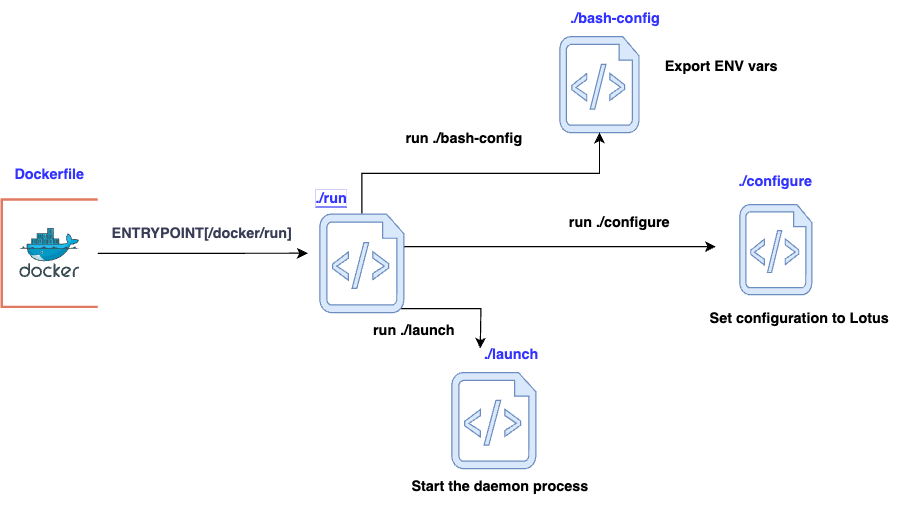

The diagram above was exported from draw.io. Its source (the exported page's mxGraphModel, read from the mxfile embedded in the PNG):
<mxGraphModel dx="1236" dy="499" grid="1" gridSize="10" guides="1" tooltips="1" connect="1" arrows="1" fold="1" page="1" pageScale="1" pageWidth="827" pageHeight="1169" math="0" shadow="0">
  <root>
    <mxCell id="0" />
    <mxCell id="1" parent="0" />
    <mxCell id="dCq7jI7A_HVZzBREq1H--17" value="" style="verticalLabelPosition=bottom;html=1;verticalAlign=top;align=center;shape=mxgraph.azure.script_file;pointerEvents=1;fillColor=#dae8fc;strokeColor=#6c8ebf;" vertex="1" parent="1">
      <mxGeometry x="520" y="40" width="66" height="80" as="geometry" />
    </mxCell>
    <mxCell id="EsWn9c4xwSWV5fvRB-Tc-16" value="" style="image;sketch=0;aspect=fixed;html=1;points=[];align=center;fontSize=12;image=img/lib/mscae/Docker.svg;strokeColor=#E07A5F;fontColor=#393C56;fillColor=#F2CC8F;" parent="1" vertex="1">
      <mxGeometry x="70" y="200" width="50" height="41" as="geometry" />
    </mxCell>
    <mxCell id="dCq7jI7A_HVZzBREq1H--44" style="edgeStyle=orthogonalEdgeStyle;rounded=0;orthogonalLoop=1;jettySize=auto;html=1;" edge="1" parent="1" source="EsWn9c4xwSWV5fvRB-Tc-19">
      <mxGeometry relative="1" as="geometry">
        <mxPoint x="310" y="220.5" as="targetPoint" />
      </mxGeometry>
    </mxCell>
    <mxCell id="EsWn9c4xwSWV5fvRB-Tc-19" value="" style="strokeWidth=2;html=1;shape=mxgraph.flowchart.annotation_1;align=left;pointerEvents=1;strokeColor=#E07A5F;fontColor=#393C56;fillColor=#F2CC8F;" parent="1" vertex="1">
      <mxGeometry x="55" y="175.75" width="80" height="89.5" as="geometry" />
    </mxCell>
    <mxCell id="EsWn9c4xwSWV5fvRB-Tc-20" value="&lt;b&gt;&lt;font color=&quot;#3333ff&quot;&gt;Dockerfile&lt;/font&gt;&lt;/b&gt;" style="text;html=1;strokeColor=none;fillColor=none;align=center;verticalAlign=middle;whiteSpace=wrap;rounded=0;fontColor=#393C56;" parent="1" vertex="1">
      <mxGeometry x="65" y="140" width="60" height="30" as="geometry" />
    </mxCell>
    <mxCell id="dCq7jI7A_HVZzBREq1H--25" style="edgeStyle=orthogonalEdgeStyle;rounded=0;orthogonalLoop=1;jettySize=auto;html=1;" edge="1" parent="1" source="EsWn9c4xwSWV5fvRB-Tc-28">
      <mxGeometry relative="1" as="geometry">
        <mxPoint x="650" y="215" as="targetPoint" />
        <Array as="points">
          <mxPoint x="530" y="215" />
        </Array>
      </mxGeometry>
    </mxCell>
    <mxCell id="dCq7jI7A_HVZzBREq1H--42" style="edgeStyle=orthogonalEdgeStyle;rounded=0;orthogonalLoop=1;jettySize=auto;html=1;exitX=0.5;exitY=0;exitDx=0;exitDy=0;exitPerimeter=0;" edge="1" parent="1" source="EsWn9c4xwSWV5fvRB-Tc-28" target="dCq7jI7A_HVZzBREq1H--17">
      <mxGeometry relative="1" as="geometry" />
    </mxCell>
    <mxCell id="dCq7jI7A_HVZzBREq1H--45" style="edgeStyle=orthogonalEdgeStyle;rounded=0;orthogonalLoop=1;jettySize=auto;html=1;exitX=0.96;exitY=0.96;exitDx=0;exitDy=0;exitPerimeter=0;entryX=0.333;entryY=0.333;entryDx=0;entryDy=0;entryPerimeter=0;" edge="1" parent="1" source="EsWn9c4xwSWV5fvRB-Tc-28">
      <mxGeometry relative="1" as="geometry">
        <mxPoint x="453.73" y="299.99" as="targetPoint" />
      </mxGeometry>
    </mxCell>
    <mxCell id="EsWn9c4xwSWV5fvRB-Tc-28" value="" style="verticalLabelPosition=bottom;html=1;verticalAlign=top;align=center;strokeColor=#6c8ebf;fillColor=#dae8fc;shape=mxgraph.azure.script_file;pointerEvents=1;" parent="1" vertex="1">
      <mxGeometry x="320" y="187.88" width="70" height="82.12" as="geometry" />
    </mxCell>
    <mxCell id="dCq7jI7A_HVZzBREq1H--11" value="" style="verticalLabelPosition=bottom;html=1;verticalAlign=top;align=center;strokeColor=#6c8ebf;fillColor=#dae8fc;shape=mxgraph.azure.script_file;pointerEvents=1;" vertex="1" parent="1">
      <mxGeometry x="670" y="180" width="60" height="75" as="geometry" />
    </mxCell>
    <mxCell id="dCq7jI7A_HVZzBREq1H--24" value="" style="verticalLabelPosition=bottom;html=1;verticalAlign=top;align=center;strokeColor=#6c8ebf;fillColor=#dae8fc;shape=mxgraph.azure.script_file;pointerEvents=1;container=0;" vertex="1" parent="1">
      <mxGeometry x="430" y="320" width="70" height="80" as="geometry" />
    </mxCell>
    <mxCell id="dCq7jI7A_HVZzBREq1H--30" value="&lt;b style=&quot;border-color: var(--border-color); background-color: rgb(255, 255, 255);&quot;&gt;run ./configure&lt;/b&gt;" style="text;html=1;strokeColor=none;fillColor=none;align=center;verticalAlign=middle;whiteSpace=wrap;rounded=0;" vertex="1" parent="1">
      <mxGeometry x="520" y="180" width="100" height="29.75" as="geometry" />
    </mxCell>
    <mxCell id="dCq7jI7A_HVZzBREq1H--37" value="&lt;b style=&quot;border-color: var(--border-color); background-color: rgb(255, 255, 255);&quot;&gt;run&amp;nbsp;./launch&amp;nbsp;&lt;/b&gt;" style="text;html=1;align=center;verticalAlign=middle;resizable=0;points=[];autosize=1;strokeColor=none;fillColor=none;" vertex="1" parent="1">
      <mxGeometry x="355" y="270" width="90" height="30" as="geometry" />
    </mxCell>
    <mxCell id="dCq7jI7A_HVZzBREq1H--40" value="&lt;b style=&quot;border-color: var(--border-color); background-color: rgb(255, 255, 255);&quot;&gt;run ./bash-config&lt;/b&gt;" style="text;html=1;align=center;verticalAlign=middle;resizable=0;points=[];autosize=1;strokeColor=none;fillColor=none;" vertex="1" parent="1">
      <mxGeometry x="380" y="110" width="120" height="30" as="geometry" />
    </mxCell>
    <mxCell id="dCq7jI7A_HVZzBREq1H--41" value="&lt;b&gt;Start the daemon process&lt;/b&gt;" style="text;html=1;strokeColor=none;fillColor=none;align=center;verticalAlign=middle;whiteSpace=wrap;rounded=0;" vertex="1" parent="1">
      <mxGeometry x="387.5" y="400" width="165" height="30" as="geometry" />
    </mxCell>
    <mxCell id="EsWn9c4xwSWV5fvRB-Tc-27" value="&lt;b&gt;ENTRYPOINT[/docker/run]&lt;/b&gt;" style="text;whiteSpace=wrap;html=1;fontColor=#393C56;" parent="1" vertex="1">
      <mxGeometry x="145" y="190" width="150" height="19.75" as="geometry" />
    </mxCell>
    <mxCell id="dCq7jI7A_HVZzBREq1H--46" value="&lt;b&gt;Export ENV vars&lt;/b&gt;" style="text;html=1;strokeColor=none;fillColor=none;align=center;verticalAlign=middle;whiteSpace=wrap;rounded=0;" vertex="1" parent="1">
      <mxGeometry x="600" y="50" width="110" height="30" as="geometry" />
    </mxCell>
    <mxCell id="dCq7jI7A_HVZzBREq1H--47" value="&lt;b&gt;Set configuration to Lotus&lt;/b&gt;" style="text;html=1;strokeColor=none;fillColor=none;align=center;verticalAlign=middle;whiteSpace=wrap;rounded=0;" vertex="1" parent="1">
      <mxGeometry x="640" y="260" width="160" height="30" as="geometry" />
    </mxCell>
    <mxCell id="dCq7jI7A_HVZzBREq1H--48" value="&lt;span style=&quot;background-color: rgb(255, 255, 255);&quot;&gt;&lt;font color=&quot;#3333ff&quot;&gt;&lt;b&gt;./run&lt;/b&gt;&lt;/font&gt;&lt;/span&gt;" style="text;html=1;strokeColor=none;fillColor=none;align=center;verticalAlign=middle;whiteSpace=wrap;rounded=0;labelBackgroundColor=#3333FF;" vertex="1" parent="1">
      <mxGeometry x="300" y="160" width="60" height="30" as="geometry" />
    </mxCell>
    <mxCell id="dCq7jI7A_HVZzBREq1H--49" value="&lt;b&gt;&lt;font color=&quot;#3333ff&quot;&gt;./bash-config&lt;/font&gt;&lt;/b&gt;" style="text;html=1;strokeColor=none;fillColor=none;align=center;verticalAlign=middle;whiteSpace=wrap;rounded=0;" vertex="1" parent="1">
      <mxGeometry x="523" y="10" width="87" height="30" as="geometry" />
    </mxCell>
    <mxCell id="dCq7jI7A_HVZzBREq1H--51" value="&lt;b&gt;&lt;font color=&quot;#3333ff&quot;&gt;./launch&lt;/font&gt;&lt;/b&gt;" style="text;html=1;strokeColor=none;fillColor=none;align=center;verticalAlign=middle;whiteSpace=wrap;rounded=0;" vertex="1" parent="1">
      <mxGeometry x="450" y="290" width="60" height="30" as="geometry" />
    </mxCell>
    <mxCell id="dCq7jI7A_HVZzBREq1H--52" value="&lt;b&gt;&lt;font color=&quot;#3333ff&quot;&gt;./configure&lt;/font&gt;&lt;/b&gt;" style="text;html=1;strokeColor=none;fillColor=none;align=center;verticalAlign=middle;whiteSpace=wrap;rounded=0;" vertex="1" parent="1">
      <mxGeometry x="670" y="145.75" width="60" height="30" as="geometry" />
    </mxCell>
  </root>
</mxGraphModel>